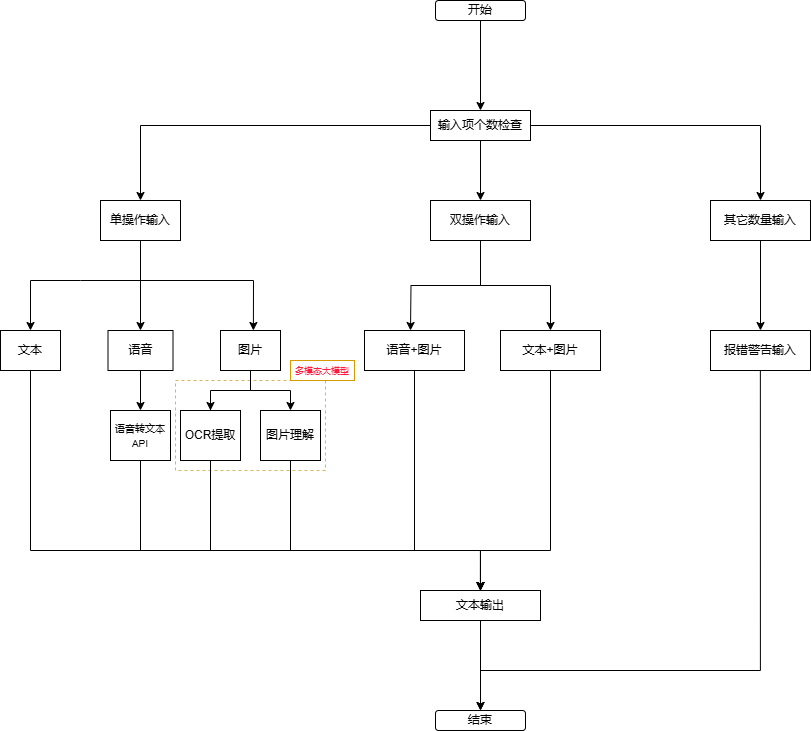

The diagram above was exported from draw.io. Its source (the exported page's mxGraphModel, read from the mxfile embedded in the PNG):
<mxGraphModel dx="1386" dy="751" grid="1" gridSize="10" guides="1" tooltips="1" connect="1" arrows="1" fold="1" page="1" pageScale="1" pageWidth="827" pageHeight="1169" math="0" shadow="0">
  <root>
    <mxCell id="0" />
    <mxCell id="1" parent="0" />
    <mxCell id="0NLkXWY_QRWCjlb-AMS1-40" value="" style="rounded=0;whiteSpace=wrap;html=1;dashed=1;fillColor=none;strokeColor=#d6b656;" vertex="1" parent="1">
      <mxGeometry x="225" y="530" width="150" height="90" as="geometry" />
    </mxCell>
    <mxCell id="0NLkXWY_QRWCjlb-AMS1-10" value="" style="edgeStyle=orthogonalEdgeStyle;rounded=0;orthogonalLoop=1;jettySize=auto;html=1;" edge="1" parent="1" source="t2a8kp7ZQwElPYj4oUyj-1" target="t2a8kp7ZQwElPYj4oUyj-2">
      <mxGeometry relative="1" as="geometry" />
    </mxCell>
    <mxCell id="t2a8kp7ZQwElPYj4oUyj-1" value="开始" style="rounded=1;whiteSpace=wrap;html=1;" parent="1" vertex="1">
      <mxGeometry x="485" y="150" width="90" height="20" as="geometry" />
    </mxCell>
    <mxCell id="0NLkXWY_QRWCjlb-AMS1-6" value="" style="edgeStyle=orthogonalEdgeStyle;rounded=0;orthogonalLoop=1;jettySize=auto;html=1;" edge="1" parent="1" source="t2a8kp7ZQwElPYj4oUyj-2" target="t2a8kp7ZQwElPYj4oUyj-4">
      <mxGeometry relative="1" as="geometry">
        <Array as="points">
          <mxPoint x="530" y="290" />
          <mxPoint x="530" y="290" />
        </Array>
      </mxGeometry>
    </mxCell>
    <mxCell id="0NLkXWY_QRWCjlb-AMS1-8" style="edgeStyle=orthogonalEdgeStyle;rounded=0;orthogonalLoop=1;jettySize=auto;html=1;" edge="1" parent="1" source="t2a8kp7ZQwElPYj4oUyj-2" target="t2a8kp7ZQwElPYj4oUyj-3">
      <mxGeometry relative="1" as="geometry" />
    </mxCell>
    <mxCell id="0NLkXWY_QRWCjlb-AMS1-9" style="edgeStyle=orthogonalEdgeStyle;rounded=0;orthogonalLoop=1;jettySize=auto;html=1;" edge="1" parent="1" source="t2a8kp7ZQwElPYj4oUyj-2" target="t2a8kp7ZQwElPYj4oUyj-6">
      <mxGeometry relative="1" as="geometry" />
    </mxCell>
    <mxCell id="t2a8kp7ZQwElPYj4oUyj-2" value="输入项个数检查" style="rounded=0;whiteSpace=wrap;html=1;" parent="1" vertex="1">
      <mxGeometry x="480" y="260" width="100" height="30" as="geometry" />
    </mxCell>
    <mxCell id="0NLkXWY_QRWCjlb-AMS1-11" style="edgeStyle=orthogonalEdgeStyle;rounded=0;orthogonalLoop=1;jettySize=auto;html=1;" edge="1" parent="1" source="t2a8kp7ZQwElPYj4oUyj-3" target="t2a8kp7ZQwElPYj4oUyj-8">
      <mxGeometry relative="1" as="geometry" />
    </mxCell>
    <mxCell id="t2a8kp7ZQwElPYj4oUyj-3" value="单操作输入" style="rounded=0;whiteSpace=wrap;html=1;" parent="1" vertex="1">
      <mxGeometry x="150" y="350" width="80" height="40" as="geometry" />
    </mxCell>
    <mxCell id="0NLkXWY_QRWCjlb-AMS1-22" value="" style="edgeStyle=orthogonalEdgeStyle;rounded=0;orthogonalLoop=1;jettySize=auto;html=1;" edge="1" parent="1" source="t2a8kp7ZQwElPYj4oUyj-4" target="t2a8kp7ZQwElPYj4oUyj-14">
      <mxGeometry relative="1" as="geometry" />
    </mxCell>
    <mxCell id="t2a8kp7ZQwElPYj4oUyj-4" value="双操作输入" style="rounded=0;whiteSpace=wrap;html=1;" parent="1" vertex="1">
      <mxGeometry x="480" y="350" width="100" height="40" as="geometry" />
    </mxCell>
    <mxCell id="0NLkXWY_QRWCjlb-AMS1-38" value="" style="edgeStyle=orthogonalEdgeStyle;rounded=0;orthogonalLoop=1;jettySize=auto;html=1;" edge="1" parent="1" source="t2a8kp7ZQwElPYj4oUyj-6" target="0NLkXWY_QRWCjlb-AMS1-34">
      <mxGeometry relative="1" as="geometry" />
    </mxCell>
    <mxCell id="t2a8kp7ZQwElPYj4oUyj-6" value="其它数量输入" style="rounded=0;whiteSpace=wrap;html=1;" parent="1" vertex="1">
      <mxGeometry x="760" y="350" width="100" height="40" as="geometry" />
    </mxCell>
    <mxCell id="0NLkXWY_QRWCjlb-AMS1-25" style="edgeStyle=orthogonalEdgeStyle;rounded=0;orthogonalLoop=1;jettySize=auto;html=1;" edge="1" parent="1" source="t2a8kp7ZQwElPYj4oUyj-7" target="0NLkXWY_QRWCjlb-AMS1-4">
      <mxGeometry relative="1" as="geometry">
        <Array as="points">
          <mxPoint x="80" y="700" />
          <mxPoint x="530" y="700" />
        </Array>
      </mxGeometry>
    </mxCell>
    <mxCell id="t2a8kp7ZQwElPYj4oUyj-7" value="文本" style="rounded=0;whiteSpace=wrap;html=1;" parent="1" vertex="1">
      <mxGeometry x="50" y="480" width="60" height="40" as="geometry" />
    </mxCell>
    <mxCell id="0NLkXWY_QRWCjlb-AMS1-12" value="" style="edgeStyle=orthogonalEdgeStyle;rounded=0;orthogonalLoop=1;jettySize=auto;html=1;exitX=0.5;exitY=1;exitDx=0;exitDy=0;" edge="1" parent="1" source="t2a8kp7ZQwElPYj4oUyj-9" target="t2a8kp7ZQwElPYj4oUyj-11">
      <mxGeometry relative="1" as="geometry" />
    </mxCell>
    <mxCell id="0NLkXWY_QRWCjlb-AMS1-16" value="" style="edgeStyle=orthogonalEdgeStyle;rounded=0;orthogonalLoop=1;jettySize=auto;html=1;" edge="1" parent="1" source="t2a8kp7ZQwElPYj4oUyj-8" target="t2a8kp7ZQwElPYj4oUyj-10">
      <mxGeometry relative="1" as="geometry" />
    </mxCell>
    <mxCell id="t2a8kp7ZQwElPYj4oUyj-8" value="语音" style="rounded=0;whiteSpace=wrap;html=1;" parent="1" vertex="1">
      <mxGeometry x="157.5" y="480" width="65" height="40" as="geometry" />
    </mxCell>
    <mxCell id="t2a8kp7ZQwElPYj4oUyj-9" value="图片" style="rounded=0;whiteSpace=wrap;html=1;" parent="1" vertex="1">
      <mxGeometry x="270" y="480" width="60" height="40" as="geometry" />
    </mxCell>
    <mxCell id="0NLkXWY_QRWCjlb-AMS1-26" style="edgeStyle=orthogonalEdgeStyle;rounded=0;orthogonalLoop=1;jettySize=auto;html=1;entryX=0.5;entryY=0;entryDx=0;entryDy=0;" edge="1" parent="1" source="t2a8kp7ZQwElPYj4oUyj-10" target="0NLkXWY_QRWCjlb-AMS1-4">
      <mxGeometry relative="1" as="geometry">
        <Array as="points">
          <mxPoint x="190" y="700" />
          <mxPoint x="530" y="700" />
        </Array>
      </mxGeometry>
    </mxCell>
    <mxCell id="t2a8kp7ZQwElPYj4oUyj-10" value="&lt;font style=&quot;font-size: 10px;&quot;&gt;语音转文本API&lt;/font&gt;" style="rounded=0;whiteSpace=wrap;html=1;" parent="1" vertex="1">
      <mxGeometry x="160" y="560" width="60" height="50" as="geometry" />
    </mxCell>
    <mxCell id="0NLkXWY_QRWCjlb-AMS1-27" style="edgeStyle=orthogonalEdgeStyle;rounded=0;orthogonalLoop=1;jettySize=auto;html=1;entryX=0.499;entryY=-0.033;entryDx=0;entryDy=0;entryPerimeter=0;" edge="1" parent="1">
      <mxGeometry relative="1" as="geometry">
        <mxPoint x="529.88" y="740" as="targetPoint" />
        <mxPoint x="260" y="546.98" as="sourcePoint" />
        <Array as="points">
          <mxPoint x="260" y="700" />
          <mxPoint x="530" y="700" />
        </Array>
      </mxGeometry>
    </mxCell>
    <mxCell id="t2a8kp7ZQwElPYj4oUyj-11" value="OCR提取" style="rounded=0;whiteSpace=wrap;html=1;" parent="1" vertex="1">
      <mxGeometry x="230" y="560" width="60" height="50" as="geometry" />
    </mxCell>
    <mxCell id="0NLkXWY_QRWCjlb-AMS1-33" style="edgeStyle=orthogonalEdgeStyle;rounded=0;orthogonalLoop=1;jettySize=auto;html=1;exitX=0.5;exitY=1;exitDx=0;exitDy=0;" edge="1" parent="1">
      <mxGeometry relative="1" as="geometry">
        <mxPoint x="530" y="740" as="targetPoint" />
        <mxPoint x="464" y="480" as="sourcePoint" />
        <Array as="points">
          <mxPoint x="464" y="700" />
          <mxPoint x="530" y="700" />
        </Array>
      </mxGeometry>
    </mxCell>
    <mxCell id="t2a8kp7ZQwElPYj4oUyj-12" value="语音+图片" style="rounded=0;whiteSpace=wrap;html=1;" parent="1" vertex="1">
      <mxGeometry x="414" y="480" width="100" height="40" as="geometry" />
    </mxCell>
    <mxCell id="0NLkXWY_QRWCjlb-AMS1-36" style="edgeStyle=orthogonalEdgeStyle;rounded=0;orthogonalLoop=1;jettySize=auto;html=1;" edge="1" parent="1" source="t2a8kp7ZQwElPYj4oUyj-14" target="0NLkXWY_QRWCjlb-AMS1-4">
      <mxGeometry relative="1" as="geometry">
        <Array as="points">
          <mxPoint x="600" y="700" />
          <mxPoint x="530" y="700" />
        </Array>
      </mxGeometry>
    </mxCell>
    <mxCell id="t2a8kp7ZQwElPYj4oUyj-14" value="文本+图片" style="rounded=0;whiteSpace=wrap;html=1;" parent="1" vertex="1">
      <mxGeometry x="550" y="480" width="100" height="40" as="geometry" />
    </mxCell>
    <mxCell id="0NLkXWY_QRWCjlb-AMS1-31" value="" style="edgeStyle=orthogonalEdgeStyle;rounded=0;orthogonalLoop=1;jettySize=auto;html=1;entryX=0.5;entryY=0;entryDx=0;entryDy=0;" edge="1" parent="1" source="0NLkXWY_QRWCjlb-AMS1-1" target="0NLkXWY_QRWCjlb-AMS1-4">
      <mxGeometry relative="1" as="geometry">
        <mxPoint x="530" y="780" as="targetPoint" />
        <Array as="points">
          <mxPoint x="340" y="700" />
          <mxPoint x="530" y="700" />
        </Array>
      </mxGeometry>
    </mxCell>
    <mxCell id="0NLkXWY_QRWCjlb-AMS1-1" value="图片理解" style="rounded=0;whiteSpace=wrap;html=1;" vertex="1" parent="1">
      <mxGeometry x="310" y="560" width="60" height="50" as="geometry" />
    </mxCell>
    <mxCell id="0NLkXWY_QRWCjlb-AMS1-37" value="" style="edgeStyle=orthogonalEdgeStyle;rounded=0;orthogonalLoop=1;jettySize=auto;html=1;" edge="1" parent="1" source="0NLkXWY_QRWCjlb-AMS1-4" target="0NLkXWY_QRWCjlb-AMS1-35">
      <mxGeometry relative="1" as="geometry" />
    </mxCell>
    <mxCell id="0NLkXWY_QRWCjlb-AMS1-4" value="文本输出" style="rounded=0;whiteSpace=wrap;html=1;" vertex="1" parent="1">
      <mxGeometry x="470" y="740" width="120" height="30" as="geometry" />
    </mxCell>
    <mxCell id="0NLkXWY_QRWCjlb-AMS1-17" value="" style="endArrow=classic;html=1;rounded=0;entryX=0.5;entryY=0;entryDx=0;entryDy=0;" edge="1" parent="1" target="0NLkXWY_QRWCjlb-AMS1-1">
      <mxGeometry width="50" height="50" relative="1" as="geometry">
        <mxPoint x="300" y="520" as="sourcePoint" />
        <mxPoint x="350" y="470" as="targetPoint" />
        <Array as="points">
          <mxPoint x="300" y="540" />
          <mxPoint x="340" y="540" />
        </Array>
      </mxGeometry>
    </mxCell>
    <mxCell id="0NLkXWY_QRWCjlb-AMS1-19" value="" style="endArrow=classic;html=1;rounded=0;entryX=0.548;entryY=-0.082;entryDx=0;entryDy=0;entryPerimeter=0;" edge="1" parent="1">
      <mxGeometry width="50" height="50" relative="1" as="geometry">
        <mxPoint x="190" y="430" as="sourcePoint" />
        <mxPoint x="302.88" y="479.9999999999999" as="targetPoint" />
        <Array as="points">
          <mxPoint x="303" y="430" />
        </Array>
      </mxGeometry>
    </mxCell>
    <mxCell id="0NLkXWY_QRWCjlb-AMS1-20" value="" style="endArrow=classic;html=1;rounded=0;entryX=0.5;entryY=0;entryDx=0;entryDy=0;" edge="1" parent="1" target="t2a8kp7ZQwElPYj4oUyj-7">
      <mxGeometry width="50" height="50" relative="1" as="geometry">
        <mxPoint x="190" y="430" as="sourcePoint" />
        <mxPoint x="80" y="490" as="targetPoint" />
        <Array as="points">
          <mxPoint x="130" y="430" />
          <mxPoint x="80" y="430" />
        </Array>
      </mxGeometry>
    </mxCell>
    <mxCell id="0NLkXWY_QRWCjlb-AMS1-23" value="" style="edgeStyle=orthogonalEdgeStyle;rounded=0;orthogonalLoop=1;jettySize=auto;html=1;exitX=0.5;exitY=1;exitDx=0;exitDy=0;" edge="1" parent="1" source="t2a8kp7ZQwElPYj4oUyj-4">
      <mxGeometry relative="1" as="geometry">
        <mxPoint x="390" y="390" as="sourcePoint" />
        <mxPoint x="460" y="480" as="targetPoint" />
      </mxGeometry>
    </mxCell>
    <mxCell id="0NLkXWY_QRWCjlb-AMS1-34" value="报错警告输入" style="rounded=0;whiteSpace=wrap;html=1;" vertex="1" parent="1">
      <mxGeometry x="760" y="480" width="100" height="40" as="geometry" />
    </mxCell>
    <mxCell id="0NLkXWY_QRWCjlb-AMS1-35" value="结束" style="rounded=1;whiteSpace=wrap;html=1;" vertex="1" parent="1">
      <mxGeometry x="485" y="860" width="90" height="20" as="geometry" />
    </mxCell>
    <mxCell id="0NLkXWY_QRWCjlb-AMS1-39" value="" style="edgeStyle=orthogonalEdgeStyle;rounded=0;orthogonalLoop=1;jettySize=auto;html=1;entryX=0.5;entryY=0;entryDx=0;entryDy=0;" edge="1" parent="1" target="0NLkXWY_QRWCjlb-AMS1-35">
      <mxGeometry relative="1" as="geometry">
        <mxPoint x="809.86" y="520" as="sourcePoint" />
        <mxPoint x="809.86" y="610" as="targetPoint" />
        <Array as="points">
          <mxPoint x="810" y="820" />
          <mxPoint x="530" y="820" />
        </Array>
      </mxGeometry>
    </mxCell>
    <mxCell id="0NLkXWY_QRWCjlb-AMS1-42" value="&lt;font style=&quot;font-size: 9px;&quot;&gt;多模态大模型&lt;/font&gt;" style="text;html=1;align=center;verticalAlign=middle;whiteSpace=wrap;rounded=0;fillColor=none;strokeColor=#d79b00;fontColor=#FF1C3A;" vertex="1" parent="1">
      <mxGeometry x="340" y="510" width="64" height="20" as="geometry" />
    </mxCell>
  </root>
</mxGraphModel>